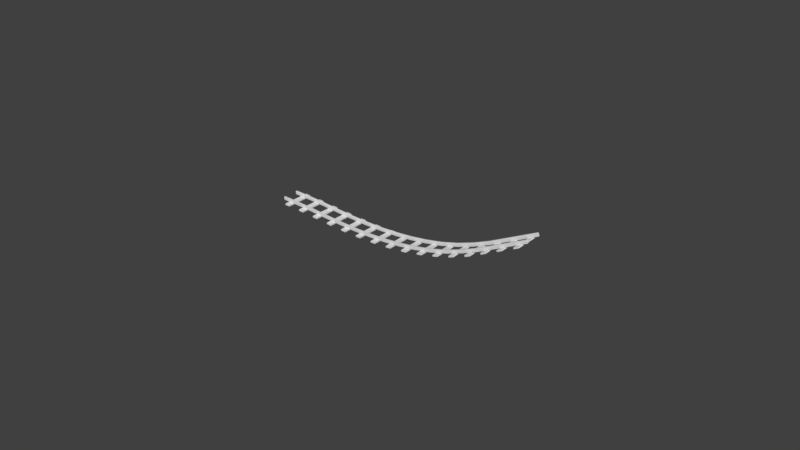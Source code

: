 # Source: Track_up.blend  (saved by Blender 2.78.0; exported with 4.5.12 LTS)
import bpy
from mathutils import Matrix  # noqa: F401  (used for matrix-valued properties, if any)

bpy.ops.wm.read_factory_settings(use_empty=True)
scene = bpy.context.scene
scene.name = 'Scene'

# ---- collections
col_collection_1 = bpy.data.collections.new('Collection 1'); scene.collection.children.link(col_collection_1)

# ---- world
world_world = bpy.data.worlds.new('World'); scene.world = world_world
world_world.color = (0.05088, 0.05088, 0.05088)
world_world.use_sun_shadow = False
world_world.sun_shadow_jitter_overblur = 0.0
world_world.cycles.sampling_method = 'MANUAL'

# ---- meshes
me_cube_005 = bpy.data.meshes.new('Cube.005')
me_cube_005.from_pydata([(-0.3459, 0.2251, 0.1561), (-0.3507, -0.1185, 0.1561), (-0.3426, -0.1654, 0.1962), (0.4435, 0.1782, 0.1962), (0.3898, -0.1135, 0.1561), (0.4373, -0.1425, 0.1561), (0.4161, -0.1135, 0.1962), (0.3878, 0.2541, 0.1561), (0.4141, 0.2541, 0.1962), (-0.4229, 0.1782, 0.1561), (-0.3935, 0.2541, 0.1561), (-0.3983, -0.08946, 0.1561), (-0.9024, -0.3095, 0.0099), (-0.9024, -0.3095, 0.1733), (-0.9024, 0.3095, 0.0099), (-0.9024, 0.3095, 0.157), (0.9024, -0.3095, 0.0099), (0.9024, -0.3095, 0.1733), (0.9024, 0.3095, 0.0099), (0.9024, 0.3095, 0.157), (-0.9024, 0.0, 0.1734), (0.9024, 0.0, 0.1734), (-0.9024, 0.1547, 0.1406), (0.9024, -0.1547, 0.1406), (-0.9024, -0.1547, 0.1406), (0.9024, 0.1547, 0.1406), (0.5572, 1.013, 0.5381), (0.5572, -1.118, 0.5381), (0.4603, 1.013, 0.2621), (0.4603, -1.118, 0.2621), (0.5572, -1.118, 0.2621), (0.5572, 1.013, 0.2621), (0.4745, -1.118, 0.1455), (0.4745, 1.013, 0.1455), (0.4745, -1.118, 0.2621), (0.5429, -1.118, 0.2621), (0.5429, -1.118, 0.1455), (0.5429, 1.013, 0.1455), (0.5429, 1.013, 0.2621), (0.4745, 1.013, 0.2621), (-0.5405, 1.013, 0.5381), (-0.5405, -1.118, 0.5381), (-0.4435, 1.013, 0.4984), (-0.4435, -1.118, 0.4984), (-0.5405, 1.013, 0.2621), (-0.5405, -1.118, 0.2621), (-0.4435, -1.118, 0.2621), (-0.4435, 1.013, 0.2621), (-0.5262, -1.118, 0.1455), (-0.5262, 1.013, 0.1455), (-0.5262, -1.118, 0.2621), (-0.4578, -1.118, 0.2621), (-0.4578, -1.118, 0.1455), (-0.4578, 1.013, 0.1455), (-0.4578, 1.013, 0.2621), (-0.5262, 1.013, 0.2621), (0.4373, -0.2364, 0.1561), (0.3898, -0.2654, 0.1561), (0.3604, -0.1894, 0.1561), (0.4161, -0.2654, 0.1962), (0.3685, -0.2364, 0.1962), (0.3685, -0.1425, 0.1962), (0.4454, -0.1894, 0.1962), (0.4029, -0.1894, 0.2209), (0.4354, 0.1313, 0.1561), (0.3878, 0.1023, 0.1561), (0.3585, 0.1782, 0.1561), (0.4354, 0.2251, 0.1561), (0.4141, 0.1023, 0.1962), (0.3666, 0.1313, 0.1962), (0.3666, 0.2251, 0.1962), (0.401, 0.1782, 0.2209), (-0.3459, 0.1313, 0.1561), (-0.3935, 0.1023, 0.1561), (-0.3672, 0.1023, 0.1962), (-0.4147, 0.1313, 0.1962), (-0.4147, 0.2251, 0.1962), (-0.3672, 0.2541, 0.1962), (-0.3378, 0.1782, 0.1962), (-0.3803, 0.1782, 0.2209), (-0.3507, -0.2123, 0.1561), (-0.3983, -0.2413, 0.1561), (-0.4277, -0.1654, 0.1561), (-0.372, -0.2413, 0.1962), (-0.4195, -0.2123, 0.1962), (-0.4195, -0.1185, 0.1962), (-0.372, -0.08946, 0.1962), (-0.3851, -0.1654, 0.2209), (-0.4572, -1.118, 0.5381), (-0.4572, 1.013, 0.5381), (0.4603, 1.013, 0.4874), (0.4737, -1.118, 0.5381), (0.4737, 1.013, 0.5381), (0.4603, -1.118, 0.4874)], [], [(0, 77, 78), (1, 86, 2), (5, 6, 62), (67, 8, 3), (4, 58, 61), (5, 4, 6), (4, 61, 6), (7, 66, 70), (67, 7, 8), (7, 70, 8), (10, 9, 76), (0, 10, 77), (10, 76, 77), (11, 82, 85), (1, 11, 86), (11, 85, 86), (14, 15, 19, 18), (16, 17, 13, 12), (14, 18, 16, 12), (23, 24, 13, 17), (18, 19, 25, 21, 23, 17, 16), (14, 12, 13, 24, 20, 22, 15), (25, 22, 20, 21), (19, 15, 22, 25), (21, 20, 24, 23), (30, 31, 26, 27), (92, 90, 93, 91), (36, 37, 38, 35), (33, 32, 34, 39), (28, 39, 34, 29), (30, 35, 38, 31), (44, 45, 41, 40), (45, 46, 43, 88, 41), (88, 43, 42, 89), (47, 44, 40, 89, 42), (88, 89, 40, 41), (52, 53, 54, 51), (49, 48, 50, 55), (44, 55, 50, 45), (46, 51, 54, 47), (56, 5, 62), (57, 56, 59), (58, 57, 60), (56, 62, 59), (57, 59, 60), (58, 60, 61), (59, 62, 63), (60, 59, 63), (61, 60, 63), (6, 61, 63), (62, 6, 63), (64, 67, 3), (65, 64, 68), (66, 65, 69), (64, 3, 68), (65, 68, 69), (66, 69, 70), (68, 3, 71), (69, 68, 71), (70, 69, 71), (8, 70, 71), (3, 8, 71), (72, 0, 78), (73, 72, 74), (9, 73, 75), (72, 78, 74), (73, 74, 75), (9, 75, 76), (74, 78, 79), (75, 74, 79), (76, 75, 79), (77, 76, 79), (78, 77, 79), (80, 1, 2), (81, 80, 83), (82, 81, 84), (80, 2, 83), (81, 83, 84), (82, 84, 85), (83, 2, 87), (84, 83, 87), (85, 84, 87), (86, 85, 87), (2, 86, 87), (46, 47, 42, 43), (27, 26, 92, 91), (31, 28, 90, 92, 26), (29, 30, 27, 91, 93), (28, 29, 93, 90)])
_ca = me_cube_005.color_attributes.new('Col', 'BYTE_COLOR', 'CORNER')
_ca.data.foreach_set('color', [0.107, 0.09306, 0.08438, 1.0, 0.107, 0.09306, 0.08438, 1.0, 0.107, 0.09306, 0.08438, 1.0, 0.107, 0.09306, 0.08438, 1.0, 0.107, 0.09306, 0.08438, 1.0, 0.107, 0.09306, 0.08438, 1.0, 0.107, 0.09306, 0.08438, 1.0, 0.107, 0.09306, 0.08438, 1.0, 0.107, 0.09306, 0.08438, 1.0, 0.107, 0.09306, 0.08438, 1.0, 0.107, 0.09306, 0.08438, 1.0, 0.107, 0.09306, 0.08438, 1.0, 0.107, 0.09306, 0.08438, 1.0, 0.107, 0.09306, 0.08438, 1.0, 0.107, 0.09306, 0.08438, 1.0, 0.107, 0.09306, 0.08438, 1.0, 0.107, 0.09306, 0.08438, 1.0, 0.107, 0.09306, 0.08438, 1.0, 0.107, 0.09306, 0.08438, 1.0, 0.107, 0.09306, 0.08438, 1.0, 0.107, 0.09306, 0.08438, 1.0, 0.107, 0.09306, 0.08438, 1.0, 0.107, 0.09306, 0.08438, 1.0, 0.107, 0.09306, 0.08438, 1.0, 0.107, 0.09306, 0.08438, 1.0, 0.107, 0.09306, 0.08438, 1.0, 0.107, 0.09306, 0.08438, 1.0, 0.107, 0.09306, 0.08438, 1.0, 0.107, 0.09306, 0.08438, 1.0, 0.107, 0.09306, 0.08438, 1.0, 0.107, 0.09306, 0.08438, 1.0, 0.107, 0.09306, 0.08438, 1.0, 0.107, 0.09306, 0.08438, 1.0, 0.107, 0.09306, 0.08438, 1.0, 0.107, 0.09306, 0.08438, 1.0, 0.107, 0.09306, 0.08438, 1.0, 0.107, 0.09306, 0.08438, 1.0, 0.107, 0.09306, 0.08438, 1.0, 0.107, 0.09306, 0.08438, 1.0, 0.107, 0.09306, 0.08438, 1.0, 0.107, 0.09306, 0.08438, 1.0, 0.107, 0.09306, 0.08438, 1.0, 0.107, 0.09306, 0.08438, 1.0, 0.107, 0.09306, 0.08438, 1.0, 0.107, 0.09306, 0.08438, 1.0, 0.107, 0.09306, 0.08438, 1.0, 0.107, 0.09306, 0.08438, 1.0, 0.107, 0.09306, 0.08438, 1.0, 0.1413, 0.06125, 0.02519, 1.0, 0.1413, 0.06125, 0.02519, 1.0, 0.1413, 0.06125, 0.02519, 1.0, 0.1413, 0.06125, 0.02519, 1.0, 0.1413, 0.06125, 0.02519, 1.0, 0.1413, 0.06125, 0.02519, 1.0, 0.1413, 0.06125, 0.02519, 1.0, 0.1413, 0.06125, 0.02519, 1.0, 1.0, 1.0, 1.0, 1.0, 1.0, 1.0, 1.0, 1.0, 1.0, 1.0, 1.0, 1.0, 1.0, 1.0, 1.0, 1.0, 0.1413, 0.06125, 0.02519, 1.0, 0.1413, 0.06125, 0.02519, 1.0, 0.1413, 0.06125, 0.02519, 1.0, 0.1413, 0.06125, 0.02519, 1.0, 0.1413, 0.06125, 0.02519, 1.0, 0.1413, 0.06125, 0.02519, 1.0, 0.1413, 0.06125, 0.02519, 1.0, 0.1413, 0.06125, 0.02519, 1.0, 0.1413, 0.06125, 0.02519, 1.0, 0.1413, 0.06125, 0.02519, 1.0, 0.1413, 0.06125, 0.02519, 1.0, 0.1413, 0.06125, 0.02519, 1.0, 0.1413, 0.06125, 0.02519, 1.0, 0.1413, 0.06125, 0.02519, 1.0, 0.1413, 0.06125, 0.02519, 1.0, 0.1413, 0.06125, 0.02519, 1.0, 0.1413, 0.06125, 0.02519, 1.0, 0.1413, 0.06125, 0.02519, 1.0, 0.1413, 0.06125, 0.02519, 1.0, 0.1413, 0.06125, 0.02519, 1.0, 0.1413, 0.06125, 0.02519, 1.0, 0.1413, 0.06125, 0.02519, 1.0, 0.1413, 0.06125, 0.02519, 1.0, 0.1413, 0.06125, 0.02519, 1.0, 0.1413, 0.06125, 0.02519, 1.0, 0.1413, 0.06125, 0.02519, 1.0, 0.1413, 0.06125, 0.02519, 1.0, 0.1413, 0.06125, 0.02519, 1.0, 0.1413, 0.06125, 0.02519, 1.0, 0.1413, 0.06125, 0.02519, 1.0, 0.1095, 0.1248, 0.1413, 1.0, 0.1845, 0.2159, 0.2423, 1.0, 0.159, 0.1845, 0.2086, 1.0, 0.1095, 0.1248, 0.1413, 1.0, 0.107, 0.09759, 0.0999, 1.0, 0.107, 0.09759, 0.0999, 1.0, 0.1095, 0.1248, 0.1413, 1.0, 0.1095, 0.1248, 0.1413, 1.0, 0.1095, 0.1248, 0.1413, 1.0, 0.1559, 0.1683, 0.1812, 1.0, 0.1779, 0.2051, 0.2307, 1.0, 0.1095, 0.1248, 0.1413, 1.0, 0.1095, 0.1248, 0.1413, 1.0, 0.1095, 0.1248, 0.1413, 1.0, 0.1095, 0.1248, 0.1413, 1.0, 0.1095, 0.1248, 0.1413, 1.0, 1.0, 1.0, 1.0, 1.0, 1.0, 1.0, 1.0, 1.0, 1.0, 1.0, 1.0, 1.0, 1.0, 1.0, 1.0, 1.0, 1.0, 1.0, 1.0, 1.0, 1.0, 1.0, 1.0, 1.0, 1.0, 1.0, 1.0, 1.0, 1.0, 1.0, 1.0, 1.0, 0.1095, 0.1248, 0.1413, 1.0, 0.1095, 0.1248, 0.1413, 1.0, 0.1095, 0.1248, 0.1413, 1.0, 0.1095, 0.1248, 0.1413, 1.0, 0.1095, 0.1248, 0.1413, 1.0, 0.1095, 0.1248, 0.1413, 1.0, 0.1095, 0.1248, 0.1413, 1.0, 0.1095, 0.1248, 0.1413, 1.0, 0.1095, 0.1248, 0.1413, 1.0, 0.1095, 0.1248, 0.1413, 1.0, 0.1095, 0.1248, 0.1413, 1.0, 0.107, 0.09759, 0.0999, 1.0, 0.1095, 0.1248, 0.1413, 1.0, 0.107, 0.09759, 0.0999, 1.0, 0.107, 0.09759, 0.0999, 1.0, 0.107, 0.09759, 0.0999, 1.0, 0.107, 0.09759, 0.0999, 1.0, 0.107, 0.09759, 0.0999, 1.0, 0.1095, 0.1248, 0.1413, 1.0, 0.1095, 0.1248, 0.1413, 1.0, 0.1095, 0.1248, 0.1413, 1.0, 0.1095, 0.1248, 0.1413, 1.0, 0.1095, 0.1248, 0.1413, 1.0, 0.1095, 0.1248, 0.1413, 1.0, 0.1095, 0.1248, 0.1413, 1.0, 0.1095, 0.1248, 0.1413, 1.0, 0.1095, 0.1248, 0.1413, 1.0, 0.1095, 0.1248, 0.1413, 1.0, 0.1095, 0.1248, 0.1413, 1.0, 0.1095, 0.1248, 0.1413, 1.0, 1.0, 1.0, 1.0, 1.0, 1.0, 1.0, 1.0, 1.0, 1.0, 1.0, 1.0, 1.0, 1.0, 1.0, 1.0, 1.0, 1.0, 1.0, 1.0, 1.0, 1.0, 1.0, 1.0, 1.0, 1.0, 1.0, 1.0, 1.0, 1.0, 1.0, 1.0, 1.0, 1.0, 1.0, 1.0, 1.0, 1.0, 1.0, 1.0, 1.0, 1.0, 1.0, 1.0, 1.0, 0.107, 0.09306, 0.08438, 1.0, 0.107, 0.09306, 0.08438, 1.0, 0.107, 0.09306, 0.08438, 1.0, 0.107, 0.09306, 0.08438, 1.0, 0.107, 0.09306, 0.08438, 1.0, 0.107, 0.09306, 0.08438, 1.0, 0.107, 0.09306, 0.08438, 1.0, 0.107, 0.09306, 0.08438, 1.0, 0.107, 0.09306, 0.08438, 1.0, 0.107, 0.09306, 0.08438, 1.0, 0.107, 0.09306, 0.08438, 1.0, 0.107, 0.09306, 0.08438, 1.0, 0.107, 0.09306, 0.08438, 1.0, 0.107, 0.09306, 0.08438, 1.0, 0.107, 0.09306, 0.08438, 1.0, 0.107, 0.09306, 0.08438, 1.0, 0.107, 0.09306, 0.08438, 1.0, 0.107, 0.09306, 0.08438, 1.0, 0.107, 0.09306, 0.08438, 1.0, 0.107, 0.09306, 0.08438, 1.0, 0.107, 0.09306, 0.08438, 1.0, 0.107, 0.09306, 0.08438, 1.0, 0.107, 0.09306, 0.08438, 1.0, 0.107, 0.09306, 0.08438, 1.0, 0.107, 0.09306, 0.08438, 1.0, 0.107, 0.09306, 0.08438, 1.0, 0.107, 0.09306, 0.08438, 1.0, 0.107, 0.09306, 0.08438, 1.0, 0.107, 0.09306, 0.08438, 1.0, 0.107, 0.09306, 0.08438, 1.0, 1.0, 1.0, 1.0, 1.0, 1.0, 1.0, 1.0, 1.0, 1.0, 1.0, 1.0, 1.0, 0.107, 0.09306, 0.08438, 1.0, 0.107, 0.09306, 0.08438, 1.0, 0.107, 0.09306, 0.08438, 1.0, 0.107, 0.09306, 0.08438, 1.0, 0.107, 0.09306, 0.08438, 1.0, 0.107, 0.09306, 0.08438, 1.0, 0.107, 0.09306, 0.08438, 1.0, 0.107, 0.09306, 0.08438, 1.0, 0.107, 0.09306, 0.08438, 1.0, 0.107, 0.09306, 0.08438, 1.0, 0.107, 0.09306, 0.08438, 1.0, 0.107, 0.09306, 0.08438, 1.0, 0.107, 0.09306, 0.08438, 1.0, 0.107, 0.09306, 0.08438, 1.0, 0.107, 0.09306, 0.08438, 1.0, 0.107, 0.09306, 0.08438, 1.0, 0.107, 0.09306, 0.08438, 1.0, 0.107, 0.09306, 0.08438, 1.0, 0.107, 0.09306, 0.08438, 1.0, 0.107, 0.09306, 0.08438, 1.0, 0.107, 0.09306, 0.08438, 1.0, 0.107, 0.09306, 0.08438, 1.0, 0.107, 0.09306, 0.08438, 1.0, 0.107, 0.09306, 0.08438, 1.0, 0.107, 0.09306, 0.08438, 1.0, 0.107, 0.09306, 0.08438, 1.0, 0.107, 0.09306, 0.08438, 1.0, 0.107, 0.09306, 0.08438, 1.0, 0.107, 0.09306, 0.08438, 1.0, 0.107, 0.09306, 0.08438, 1.0, 1.0, 1.0, 1.0, 1.0, 1.0, 1.0, 1.0, 1.0, 1.0, 1.0, 1.0, 1.0, 0.107, 0.09306, 0.08438, 1.0, 0.107, 0.09306, 0.08438, 1.0, 0.107, 0.09306, 0.08438, 1.0, 0.107, 0.09306, 0.08438, 1.0, 0.107, 0.09306, 0.08438, 1.0, 0.107, 0.09306, 0.08438, 1.0, 0.107, 0.09306, 0.08438, 1.0, 0.107, 0.09306, 0.08438, 1.0, 0.107, 0.09306, 0.08438, 1.0, 0.107, 0.09306, 0.08438, 1.0, 0.107, 0.09306, 0.08438, 1.0, 0.107, 0.09306, 0.08438, 1.0, 1.0, 1.0, 1.0, 1.0, 1.0, 1.0, 1.0, 1.0, 1.0, 1.0, 1.0, 1.0, 0.107, 0.09306, 0.08438, 1.0, 0.107, 0.09306, 0.08438, 1.0, 0.107, 0.09306, 0.08438, 1.0, 0.107, 0.09306, 0.08438, 1.0, 0.107, 0.09306, 0.08438, 1.0, 0.107, 0.09306, 0.08438, 1.0, 0.107, 0.09306, 0.08438, 1.0, 0.107, 0.09306, 0.08438, 1.0, 0.107, 0.09306, 0.08438, 1.0, 0.107, 0.09306, 0.08438, 1.0, 0.107, 0.09306, 0.08438, 1.0, 0.107, 0.09306, 0.08438, 1.0, 0.107, 0.09306, 0.08438, 1.0, 0.107, 0.09306, 0.08438, 1.0, 0.107, 0.09306, 0.08438, 1.0, 1.0, 1.0, 1.0, 1.0, 1.0, 1.0, 1.0, 1.0, 1.0, 1.0, 1.0, 1.0, 0.107, 0.09306, 0.08438, 1.0, 0.107, 0.09306, 0.08438, 1.0, 0.107, 0.09306, 0.08438, 1.0, 0.107, 0.09306, 0.08438, 1.0, 0.107, 0.09306, 0.08438, 1.0, 0.107, 0.09306, 0.08438, 1.0, 0.107, 0.09306, 0.08438, 1.0, 0.107, 0.09306, 0.08438, 1.0, 0.107, 0.09306, 0.08438, 1.0, 0.107, 0.09306, 0.08438, 1.0, 0.107, 0.09306, 0.08438, 1.0, 0.107, 0.09306, 0.08438, 1.0, 1.0, 1.0, 1.0, 1.0, 1.0, 1.0, 1.0, 1.0, 1.0, 1.0, 1.0, 1.0, 0.107, 0.09306, 0.08438, 1.0, 0.107, 0.09306, 0.08438, 1.0, 0.107, 0.09306, 0.08438, 1.0, 0.107, 0.09306, 0.08438, 1.0, 0.107, 0.09306, 0.08438, 1.0, 0.107, 0.09306, 0.08438, 1.0, 0.107, 0.09306, 0.08438, 1.0, 0.107, 0.09306, 0.08438, 1.0, 0.107, 0.09306, 0.08438, 1.0, 0.107, 0.09306, 0.08438, 1.0, 0.107, 0.09306, 0.08438, 1.0, 0.107, 0.09306, 0.08438, 1.0, 0.107, 0.09306, 0.08438, 1.0, 0.107, 0.09306, 0.08438, 1.0, 0.107, 0.09306, 0.08438, 1.0, 0.1095, 0.1248, 0.1413, 1.0, 0.1095, 0.1248, 0.1413, 1.0, 0.1095, 0.1248, 0.1413, 1.0, 0.1095, 0.1248, 0.1413, 1.0, 0.1095, 0.1248, 0.1413, 1.0, 0.1095, 0.1248, 0.1413, 1.0, 0.1095, 0.1248, 0.1413, 1.0, 0.1095, 0.1248, 0.1413, 1.0, 0.107, 0.09759, 0.0999, 1.0, 0.107, 0.09759, 0.0999, 1.0, 0.107, 0.09759, 0.0999, 1.0, 0.107, 0.09759, 0.0999, 1.0, 0.107, 0.09759, 0.0999, 1.0, 0.1095, 0.1248, 0.1413, 1.0, 0.1095, 0.1248, 0.1413, 1.0, 0.1095, 0.1248, 0.1413, 1.0, 0.1095, 0.1248, 0.1413, 1.0, 0.1095, 0.1248, 0.1413, 1.0, 0.1095, 0.1248, 0.1413, 1.0, 0.1095, 0.1248, 0.1413, 1.0, 0.1095, 0.1248, 0.1413, 1.0, 0.1095, 0.1248, 0.1413, 1.0])
me_cube_005.use_remesh_preserve_volume = False
me_cube_005.use_remesh_preserve_attributes = False
me_cube_005.use_mirror_vertex_groups = False
me_cube_005.update()

# ---- curves / text
cu_beziercurve = bpy.data.curves.new('BezierCurve', 'CURVE')
cu_beziercurve.dimensions = '3D'
_sp = cu_beziercurve.splines.new('BEZIER'); _sp.bezier_points.add(1)
_sp.bezier_points.foreach_set('co', [-1.0, 0.0, 0.0, 1.0, 0.0, 0.2643])
_sp.bezier_points.foreach_set('handle_left', [-1.707, -0.001724, 0.0, 0.2247, -0.0003306, -0.1772])
_sp.bezier_points.foreach_set('handle_right', [-0.5708, 0.001047, 0.0, 2.156, 0.0004927, 0.9224])
for _p, _l, _r in zip(_sp.bezier_points, ['ALIGNED', 'ALIGNED'], ['ALIGNED', 'ALIGNED']): _p.handle_left_type = _l; _p.handle_right_type = _r
_sp.order_u = 0
_sp.order_v = 0
cu_beziercurve.use_path = True
cu_beziercurve.use_path_clamp = True
cu_beziercurve.bevel_resolution = 0
cu_beziercurve.fill_mode = 'HALF'

# ---- objects
ob_beziercurve = bpy.data.objects.new('BezierCurve', cu_beziercurve)
ob_cube_000 = bpy.data.objects.new('Cube.000', me_cube_005)

# ---- transforms, parenting, visibility, modifiers, constraints
ob_beziercurve.location = (0.0, 0.0, 0.0)
ob_beziercurve.scale = (14.04, 14.04, 14.04)
ob_beziercurve.lineart.crease_threshold = 0.0
ob_cube_000.location = (0.0, 0.0, 0.0)
ob_cube_000.rotation_euler = (-0.0, 1.571, 0.0)
ob_cube_000.scale = (1.877, 1.0, 1.0)
ob_cube_000.lineart.crease_threshold = 0.0
_m = ob_cube_000.modifiers.new('Array', 'ARRAY')
_m.count = 16
_m.constant_offset_displace = (0.0, 0.0, 0.0)
_m.relative_offset_displace = (0.0, 1.0, 0.0)
_m = ob_cube_000.modifiers.new('Curve', 'CURVE')
_m.object = ob_beziercurve
_m.deform_axis = 'POS_Y'

# ---- collection membership
col_collection_1.objects.link(ob_beziercurve)
col_collection_1.objects.link(ob_cube_000)

# ---- scene / render settings (as saved in the file)
scene.frame_start = 1; scene.frame_end = 250; scene.frame_set(1)
scene.render.engine = 'BLENDER_EEVEE_NEXT'
scene.render.resolution_percentage = 50
scene.render.dither_intensity = 0.0
scene.cycles.use_denoising = False
scene.cycles.samples = 128
scene.cycles.sampling_pattern = 'TABULATED_SOBOL'
scene.cycles.light_sampling_threshold = 0.0
scene.cycles.use_adaptive_sampling = False
scene.cycles.use_light_tree = False
scene.cycles.blur_glossy = 0.0
scene.cycles.sample_clamp_indirect = 0.0
scene.view_settings.view_transform = 'Standard'
bpy.context.view_layer.update()

# ---- added for rendering (the .blend has no active camera and no usable light): camera, sun
cam_auto = bpy.data.cameras.new('AutoCamera')
cam_auto.lens = 50.0
cam_auto.sensor_width = 36.0
cam_auto.clip_end = 1171.33
ob_auto_camera = bpy.data.objects.new('AutoCamera', cam_auto)
scene.collection.objects.link(ob_auto_camera)
ob_auto_camera.location = (67.8348, -80.0916, 55.2501)
ob_auto_camera.rotation_euler = (1.09748, -7.21219e-08, 0.694738)
scene.camera = ob_auto_camera
light_auto_sun = bpy.data.lights.new('AutoSun', 'SUN')
light_auto_sun.energy = 3.0
light_auto_sun.angle = 0.0523599
ob_auto_sun = bpy.data.objects.new('AutoSun', light_auto_sun)
scene.collection.objects.link(ob_auto_sun)
ob_auto_sun.rotation_euler = (0.872665, 0.174533, 0.523599)
bpy.context.view_layer.update()
